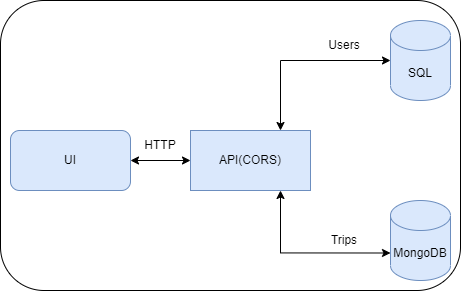

The diagram above was exported from draw.io. Its source (the exported page's mxGraphModel, read from the mxfile embedded in the PNG):
<mxGraphModel dx="826" dy="1211" grid="1" gridSize="10" guides="1" tooltips="1" connect="1" arrows="1" fold="1" page="1" pageScale="1" pageWidth="827" pageHeight="1169" math="0" shadow="0">
  <root>
    <mxCell id="0" />
    <mxCell id="1" parent="0" />
    <mxCell id="7dopDmtE7Yh4nHYDTqY5-11" value="" style="rounded=1;whiteSpace=wrap;html=1;" vertex="1" parent="1">
      <mxGeometry x="70" y="110" width="460" height="290" as="geometry" />
    </mxCell>
    <mxCell id="7dopDmtE7Yh4nHYDTqY5-7" style="edgeStyle=orthogonalEdgeStyle;rounded=0;orthogonalLoop=1;jettySize=auto;html=1;entryX=0;entryY=0.5;entryDx=0;entryDy=0;startArrow=classic;startFill=1;" edge="1" parent="1" source="7dopDmtE7Yh4nHYDTqY5-1" target="7dopDmtE7Yh4nHYDTqY5-2">
      <mxGeometry relative="1" as="geometry" />
    </mxCell>
    <mxCell id="7dopDmtE7Yh4nHYDTqY5-1" value="UI" style="rounded=1;whiteSpace=wrap;html=1;fillColor=#dae8fc;strokeColor=#6c8ebf;" vertex="1" parent="1">
      <mxGeometry x="80" y="240" width="120" height="60" as="geometry" />
    </mxCell>
    <mxCell id="7dopDmtE7Yh4nHYDTqY5-5" style="edgeStyle=orthogonalEdgeStyle;rounded=0;orthogonalLoop=1;jettySize=auto;html=1;exitX=0.75;exitY=1;exitDx=0;exitDy=0;entryX=0;entryY=0;entryDx=0;entryDy=52.5;entryPerimeter=0;startArrow=classic;startFill=1;" edge="1" parent="1" source="7dopDmtE7Yh4nHYDTqY5-2" target="7dopDmtE7Yh4nHYDTqY5-3">
      <mxGeometry relative="1" as="geometry" />
    </mxCell>
    <mxCell id="7dopDmtE7Yh4nHYDTqY5-6" style="edgeStyle=orthogonalEdgeStyle;rounded=0;orthogonalLoop=1;jettySize=auto;html=1;exitX=0.75;exitY=0;exitDx=0;exitDy=0;entryX=0;entryY=0.5;entryDx=0;entryDy=0;entryPerimeter=0;startArrow=classic;startFill=1;" edge="1" parent="1" source="7dopDmtE7Yh4nHYDTqY5-2" target="7dopDmtE7Yh4nHYDTqY5-4">
      <mxGeometry relative="1" as="geometry" />
    </mxCell>
    <mxCell id="7dopDmtE7Yh4nHYDTqY5-2" value="API(CORS)" style="rounded=0;whiteSpace=wrap;html=1;fillColor=#dae8fc;strokeColor=#6c8ebf;" vertex="1" parent="1">
      <mxGeometry x="260" y="240" width="120" height="60" as="geometry" />
    </mxCell>
    <mxCell id="7dopDmtE7Yh4nHYDTqY5-3" value="MongoDB" style="shape=cylinder3;whiteSpace=wrap;html=1;boundedLbl=1;backgroundOutline=1;size=15;fillColor=#dae8fc;strokeColor=#6c8ebf;" vertex="1" parent="1">
      <mxGeometry x="460" y="310" width="60" height="80" as="geometry" />
    </mxCell>
    <mxCell id="7dopDmtE7Yh4nHYDTqY5-4" value="SQL" style="shape=cylinder3;whiteSpace=wrap;html=1;boundedLbl=1;backgroundOutline=1;size=15;fillColor=#dae8fc;strokeColor=#6c8ebf;" vertex="1" parent="1">
      <mxGeometry x="460" y="130" width="60" height="80" as="geometry" />
    </mxCell>
    <mxCell id="7dopDmtE7Yh4nHYDTqY5-8" value="HTTP" style="text;html=1;strokeColor=none;fillColor=none;align=center;verticalAlign=middle;whiteSpace=wrap;rounded=0;" vertex="1" parent="1">
      <mxGeometry x="200" y="240" width="60" height="30" as="geometry" />
    </mxCell>
    <mxCell id="7dopDmtE7Yh4nHYDTqY5-9" value="Users" style="text;html=1;strokeColor=none;fillColor=none;align=center;verticalAlign=middle;whiteSpace=wrap;rounded=0;" vertex="1" parent="1">
      <mxGeometry x="384" y="140" width="60" height="30" as="geometry" />
    </mxCell>
    <mxCell id="7dopDmtE7Yh4nHYDTqY5-10" value="Trips" style="text;html=1;strokeColor=none;fillColor=none;align=center;verticalAlign=middle;whiteSpace=wrap;rounded=0;" vertex="1" parent="1">
      <mxGeometry x="384" y="335" width="60" height="30" as="geometry" />
    </mxCell>
  </root>
</mxGraphModel>